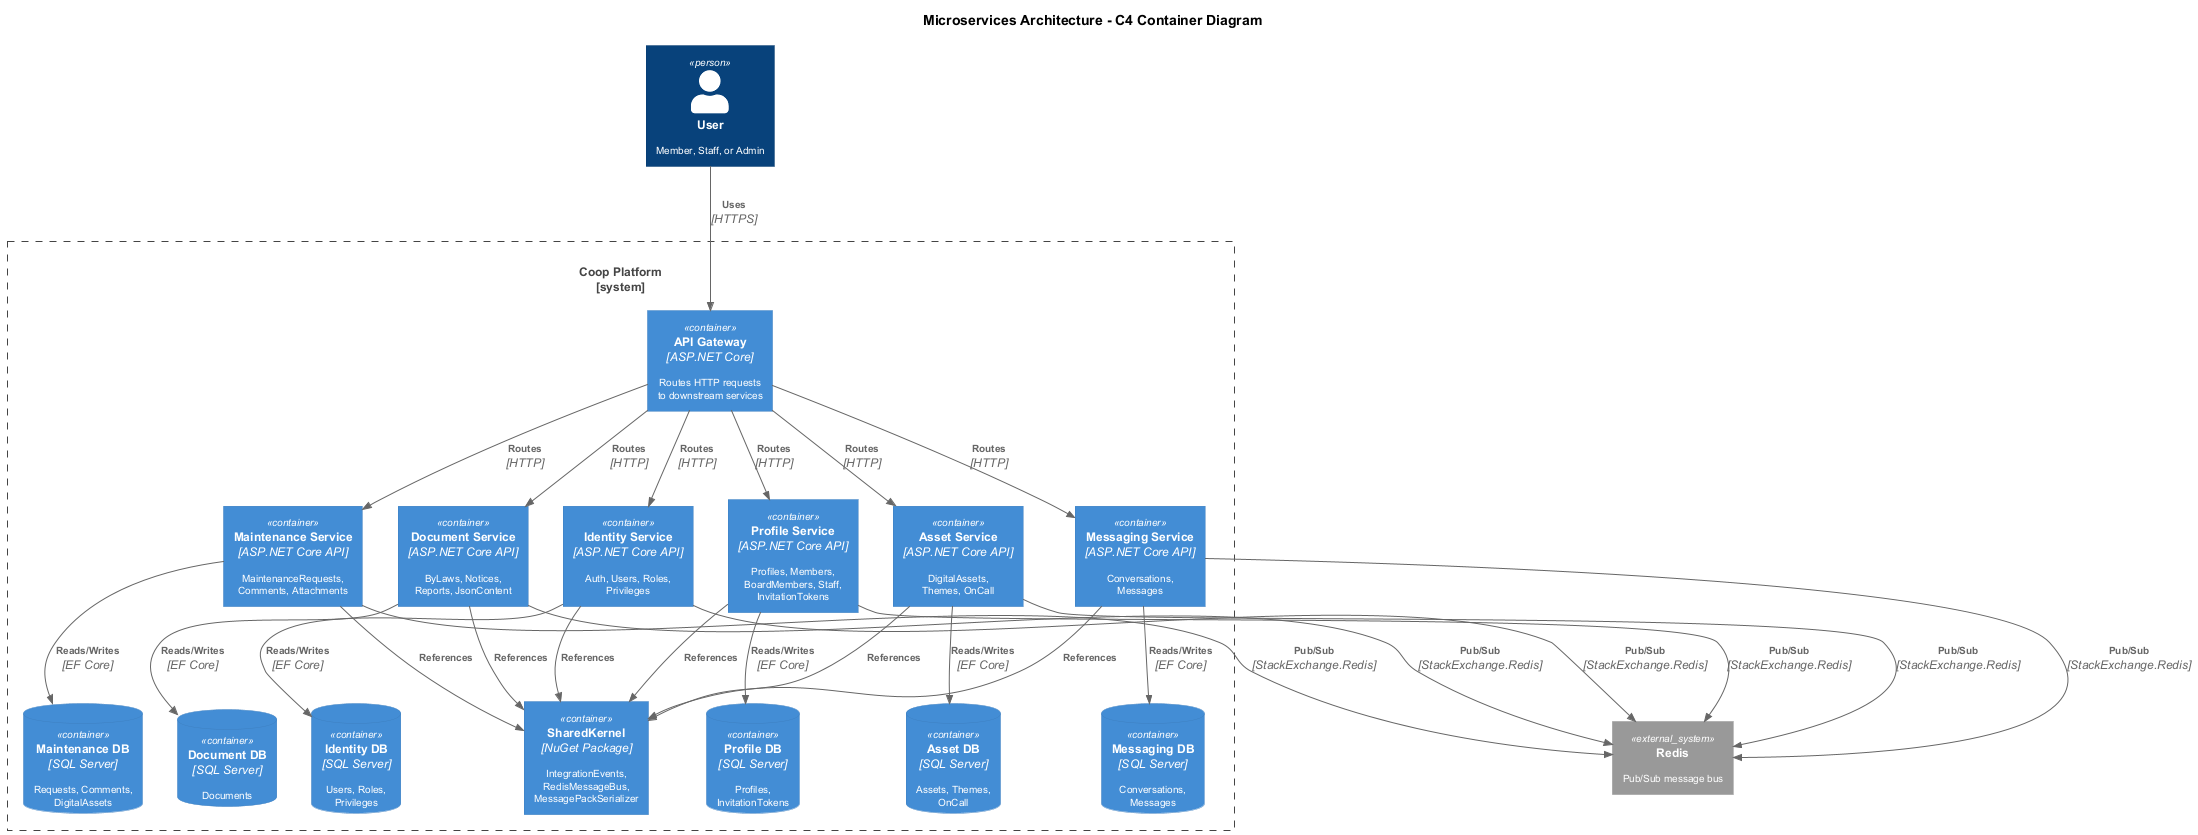

The diagram above was rendered by PlantUML. Its source (embedded in the PNG):
@startuml c4-container

!include https://raw.githubusercontent.com/plantuml-stdlib/C4-PlantUML/master/C4_Container.puml

skinparam defaultFontSize 10
skinparam shadowing false
skinparam pageMargin 10

title Microservices Architecture - C4 Container Diagram

Person(user, "User", "Member, Staff, or Admin")

System_Boundary(platform, "Coop Platform") {

  Container(gateway, "API Gateway", "ASP.NET Core", "Routes HTTP requests\nto downstream services")

  Container(identityApi, "Identity Service", "ASP.NET Core API", "Auth, Users, Roles,\nPrivileges")
  ContainerDb(identityDb, "Identity DB", "SQL Server", "Users, Roles,\nPrivileges")

  Container(profileApi, "Profile Service", "ASP.NET Core API", "Profiles, Members,\nBoardMembers, Staff,\nInvitationTokens")
  ContainerDb(profileDb, "Profile DB", "SQL Server", "Profiles,\nInvitationTokens")

  Container(maintenanceApi, "Maintenance Service", "ASP.NET Core API", "MaintenanceRequests,\nComments, Attachments")
  ContainerDb(maintenanceDb, "Maintenance DB", "SQL Server", "Requests, Comments,\nDigitalAssets")

  Container(documentApi, "Document Service", "ASP.NET Core API", "ByLaws, Notices,\nReports, JsonContent")
  ContainerDb(documentDb, "Document DB", "SQL Server", "Documents")

  Container(assetApi, "Asset Service", "ASP.NET Core API", "DigitalAssets,\nThemes, OnCall")
  ContainerDb(assetDb, "Asset DB", "SQL Server", "Assets, Themes,\nOnCall")

  Container(messagingApi, "Messaging Service", "ASP.NET Core API", "Conversations,\nMessages")
  ContainerDb(messagingDb, "Messaging DB", "SQL Server", "Conversations,\nMessages")

  Container(sharedKernel, "SharedKernel", "NuGet Package", "IntegrationEvents,\nRedisMessageBus,\nMessagePackSerializer")
}

System_Ext(redis, "Redis", "Pub/Sub message bus")

Rel(user, gateway, "Uses", "HTTPS")

Rel(gateway, identityApi, "Routes", "HTTP")
Rel(gateway, profileApi, "Routes", "HTTP")
Rel(gateway, maintenanceApi, "Routes", "HTTP")
Rel(gateway, documentApi, "Routes", "HTTP")
Rel(gateway, assetApi, "Routes", "HTTP")
Rel(gateway, messagingApi, "Routes", "HTTP")

Rel(identityApi, identityDb, "Reads/Writes", "EF Core")
Rel(profileApi, profileDb, "Reads/Writes", "EF Core")
Rel(maintenanceApi, maintenanceDb, "Reads/Writes", "EF Core")
Rel(documentApi, documentDb, "Reads/Writes", "EF Core")
Rel(assetApi, assetDb, "Reads/Writes", "EF Core")
Rel(messagingApi, messagingDb, "Reads/Writes", "EF Core")

Rel(identityApi, redis, "Pub/Sub", "StackExchange.Redis")
Rel(profileApi, redis, "Pub/Sub", "StackExchange.Redis")
Rel(maintenanceApi, redis, "Pub/Sub", "StackExchange.Redis")
Rel(documentApi, redis, "Pub/Sub", "StackExchange.Redis")
Rel(assetApi, redis, "Pub/Sub", "StackExchange.Redis")
Rel(messagingApi, redis, "Pub/Sub", "StackExchange.Redis")

Rel(identityApi, sharedKernel, "References")
Rel(profileApi, sharedKernel, "References")
Rel(maintenanceApi, sharedKernel, "References")
Rel(documentApi, sharedKernel, "References")
Rel(assetApi, sharedKernel, "References")
Rel(messagingApi, sharedKernel, "References")

@enduml